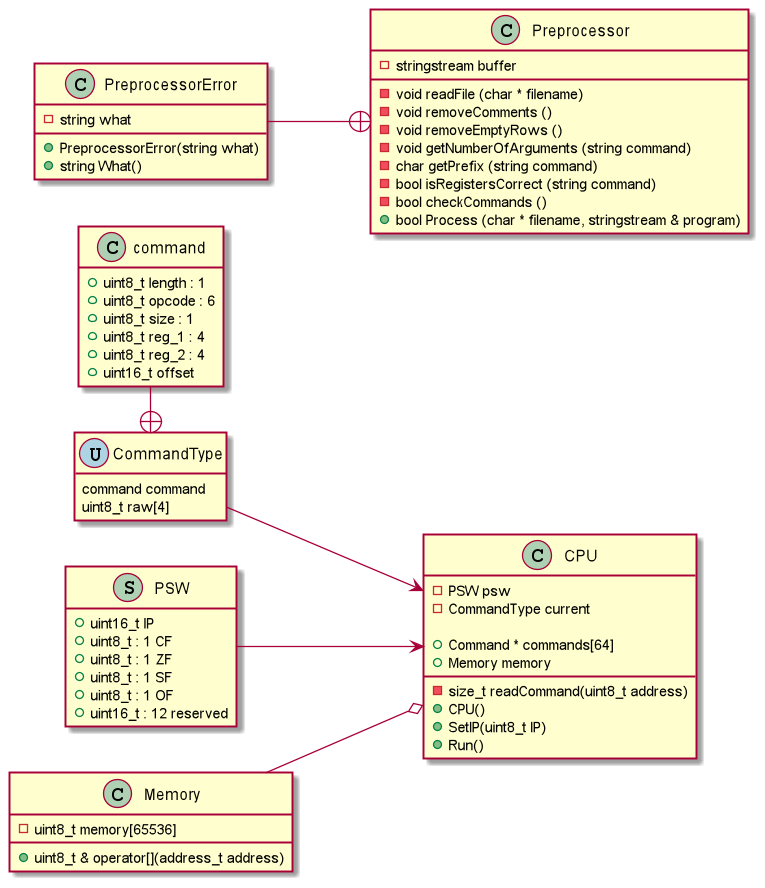

The diagram above was rendered by PlantUML. Its source (embedded in the PNG):
@startuml
'https://plantuml.com/class-diagram

left to right direction

class PSW << (S, #aed2b3) >> {
    + uint16_t IP
    + uint8_t : 1 CF
    + uint8_t : 1 ZF
    + uint8_t : 1 SF
    + uint8_t : 1 OF
    + uint16_t : 12 reserved
}
hide PSW methods
PSW --> CPU

class command {
	+ uint8_t length : 1
	+ uint8_t opcode : 6
	+ uint8_t size : 1
	+ uint8_t reg_1 : 4
	+ uint8_t reg_2 : 4
	+ uint16_t offset
}
hide command methods
command -+ CommandType

class CommandType << (U, #aed4e3) >> {
    command command
    uint8_t raw[4]
}
hide CommandType methods
CommandType --> CPU

class CPU {
    - PSW psw
    - CommandType current

    + Command * commands[64]
    + Memory memory

    - size_t readCommand(uint8_t address)
    + CPU()
    + SetIP(uint8_t IP)
    + Run()
}

class Memory {
    - uint8_t memory[65536]
	+ uint8_t & operator[](address_t address)
}
Memory --o CPU

class Preprocessor {
    - stringstream buffer
    - void readFile (char * filename)
    - void removeComments ()
    - void removeEmptyRows ()
    - void getNumberOfArguments (string command)
    - char getPrefix (string command)
    - bool isRegistersCorrect (string command)
    - bool checkCommands ()
    + bool Process (char * filename, stringstream & program)
}

class PreprocessorError {
    - string what
    + PreprocessorError(string what)
    + string What()
}
PreprocessorError --+ Preprocessor

@enduml